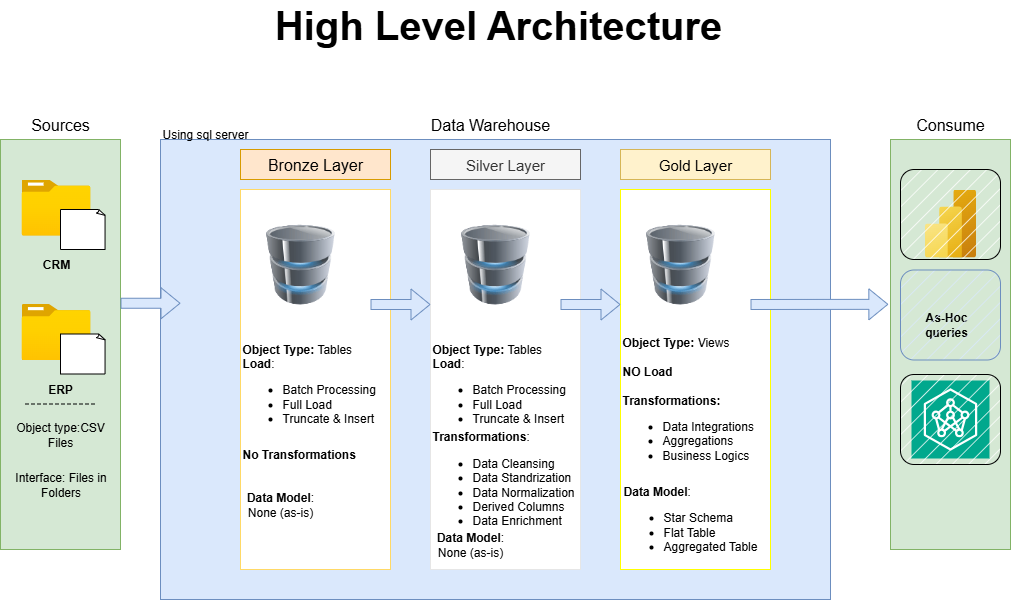

The diagram above was exported from draw.io. Its source (the exported page's mxGraphModel, read from the mxfile embedded in the PNG):
<mxGraphModel dx="1489" dy="894" grid="1" gridSize="10" guides="1" tooltips="1" connect="1" arrows="1" fold="1" page="1" pageScale="1" pageWidth="850" pageHeight="1100" math="0" shadow="0">
  <root>
    <mxCell id="0" />
    <mxCell id="1" parent="0" />
    <mxCell id="rmRmbhO8uARBXYyTepLv-4" value="" style="rounded=0;whiteSpace=wrap;html=1;strokeColor=#82b366;fillColor=#d5e8d4;" parent="1" vertex="1">
      <mxGeometry x="280" y="270" width="120" height="410" as="geometry" />
    </mxCell>
    <mxCell id="rmRmbhO8uARBXYyTepLv-5" value="&lt;font style=&quot;font-size: 16px;&quot;&gt;Sources&lt;/font&gt;" style="text;html=1;align=center;verticalAlign=middle;whiteSpace=wrap;rounded=0;" parent="1" vertex="1">
      <mxGeometry x="310" y="240" width="60" height="30" as="geometry" />
    </mxCell>
    <mxCell id="rmRmbhO8uARBXYyTepLv-6" value="" style="rounded=0;whiteSpace=wrap;html=1;strokeColor=#6c8ebf;fillColor=#dae8fc;" parent="1" vertex="1">
      <mxGeometry x="440" y="270" width="670" height="460" as="geometry" />
    </mxCell>
    <mxCell id="rmRmbhO8uARBXYyTepLv-7" value="&lt;font style=&quot;font-size: 16px;&quot;&gt;Data Warehouse&lt;/font&gt;" style="text;html=1;align=center;verticalAlign=middle;whiteSpace=wrap;rounded=0;" parent="1" vertex="1">
      <mxGeometry x="690" y="240" width="160" height="30" as="geometry" />
    </mxCell>
    <mxCell id="rmRmbhO8uARBXYyTepLv-9" value="" style="rounded=0;whiteSpace=wrap;html=1;strokeColor=#82b366;fillColor=#d5e8d4;" parent="1" vertex="1">
      <mxGeometry x="1170" y="270" width="120" height="410" as="geometry" />
    </mxCell>
    <mxCell id="rmRmbhO8uARBXYyTepLv-10" value="&lt;font style=&quot;font-size: 16px;&quot;&gt;Consume&lt;/font&gt;" style="text;html=1;align=center;verticalAlign=middle;whiteSpace=wrap;rounded=0;" parent="1" vertex="1">
      <mxGeometry x="1150" y="240" width="160" height="30" as="geometry" />
    </mxCell>
    <mxCell id="rmRmbhO8uARBXYyTepLv-11" value="&lt;font style=&quot;font-size: 16px;&quot;&gt;Bronze Layer&lt;/font&gt;" style="rounded=0;whiteSpace=wrap;html=1;fillColor=#ffe6cc;strokeColor=#d79b00;" parent="1" vertex="1">
      <mxGeometry x="520" y="280" width="150" height="30" as="geometry" />
    </mxCell>
    <mxCell id="rmRmbhO8uARBXYyTepLv-12" value="" style="rounded=0;whiteSpace=wrap;html=1;strokeColor=#FFD966;" parent="1" vertex="1">
      <mxGeometry x="520" y="320" width="150" height="380" as="geometry" />
    </mxCell>
    <mxCell id="rmRmbhO8uARBXYyTepLv-13" value="&lt;font style=&quot;font-size: 15px;&quot;&gt;Silver Layer&lt;/font&gt;" style="rounded=0;whiteSpace=wrap;html=1;fillColor=#f5f5f5;fontColor=#333333;strokeColor=#666666;" parent="1" vertex="1">
      <mxGeometry x="710" y="280" width="150" height="30" as="geometry" />
    </mxCell>
    <mxCell id="rmRmbhO8uARBXYyTepLv-14" value="" style="rounded=0;whiteSpace=wrap;html=1;strokeColor=#E6E6E6;" parent="1" vertex="1">
      <mxGeometry x="710" y="320" width="150" height="380" as="geometry" />
    </mxCell>
    <mxCell id="rmRmbhO8uARBXYyTepLv-15" value="" style="rounded=0;whiteSpace=wrap;html=1;strokeColor=#FFFF00;" parent="1" vertex="1">
      <mxGeometry x="900" y="320" width="150" height="380" as="geometry" />
    </mxCell>
    <mxCell id="rmRmbhO8uARBXYyTepLv-16" value="&lt;font style=&quot;font-size: 15px;&quot;&gt;Gold Layer&lt;/font&gt;" style="rounded=0;whiteSpace=wrap;html=1;fillColor=#fff2cc;strokeColor=#d6b656;" parent="1" vertex="1">
      <mxGeometry x="900" y="280" width="150" height="30" as="geometry" />
    </mxCell>
    <mxCell id="rmRmbhO8uARBXYyTepLv-17" value="" style="image;aspect=fixed;html=1;points=[];align=center;fontSize=12;image=img/lib/azure2/general/Folder_Blank.svg;" parent="1" vertex="1">
      <mxGeometry x="301" y="310" width="69" height="56.00000000000001" as="geometry" />
    </mxCell>
    <mxCell id="rmRmbhO8uARBXYyTepLv-18" value="" style="whiteSpace=wrap;html=1;shape=mxgraph.basic.document" parent="1" vertex="1">
      <mxGeometry x="340" y="340" width="45" height="40" as="geometry" />
    </mxCell>
    <mxCell id="rmRmbhO8uARBXYyTepLv-19" value="" style="image;aspect=fixed;html=1;points=[];align=center;fontSize=12;image=img/lib/azure2/general/Folder_Blank.svg;" parent="1" vertex="1">
      <mxGeometry x="301" y="434.5" width="69" height="56.00000000000001" as="geometry" />
    </mxCell>
    <mxCell id="rmRmbhO8uARBXYyTepLv-20" value="" style="whiteSpace=wrap;html=1;shape=mxgraph.basic.document" parent="1" vertex="1">
      <mxGeometry x="340" y="464.5" width="45" height="40" as="geometry" />
    </mxCell>
    <mxCell id="rmRmbhO8uARBXYyTepLv-21" value="&lt;b&gt;CRM&lt;/b&gt;" style="text;html=1;align=center;verticalAlign=middle;whiteSpace=wrap;rounded=0;" parent="1" vertex="1">
      <mxGeometry x="306" y="380" width="60" height="30" as="geometry" />
    </mxCell>
    <mxCell id="rmRmbhO8uARBXYyTepLv-22" value="&lt;b&gt;ERP&lt;/b&gt;" style="text;html=1;align=center;verticalAlign=middle;whiteSpace=wrap;rounded=0;" parent="1" vertex="1">
      <mxGeometry x="310" y="504.5" width="60" height="30" as="geometry" />
    </mxCell>
    <mxCell id="rmRmbhO8uARBXYyTepLv-24" value="" style="endArrow=none;dashed=1;html=1;rounded=0;" parent="1" edge="1">
      <mxGeometry width="50" height="50" relative="1" as="geometry">
        <mxPoint x="305" y="534.5" as="sourcePoint" />
        <mxPoint x="375" y="534.5" as="targetPoint" />
        <Array as="points">
          <mxPoint x="335" y="534.5" />
        </Array>
      </mxGeometry>
    </mxCell>
    <mxCell id="rmRmbhO8uARBXYyTepLv-26" value="Object type:CSV Files" style="text;html=1;align=center;verticalAlign=middle;whiteSpace=wrap;rounded=0;" parent="1" vertex="1">
      <mxGeometry x="288" y="550" width="104" height="30" as="geometry" />
    </mxCell>
    <mxCell id="rmRmbhO8uARBXYyTepLv-27" value="Interface: Files in Folders" style="text;html=1;align=center;verticalAlign=middle;whiteSpace=wrap;rounded=0;" parent="1" vertex="1">
      <mxGeometry x="290.5" y="600" width="99" height="30" as="geometry" />
    </mxCell>
    <mxCell id="rmRmbhO8uARBXYyTepLv-28" value="" style="image;html=1;image=img/lib/clip_art/computers/Database_128x128.png" parent="1" vertex="1">
      <mxGeometry x="540" y="355" width="80" height="80" as="geometry" />
    </mxCell>
    <mxCell id="rmRmbhO8uARBXYyTepLv-29" value="" style="image;html=1;image=img/lib/clip_art/computers/Database_128x128.png" parent="1" vertex="1">
      <mxGeometry x="735" y="355" width="80" height="80" as="geometry" />
    </mxCell>
    <mxCell id="rmRmbhO8uARBXYyTepLv-30" value="" style="image;html=1;image=img/lib/clip_art/computers/Database_128x128.png" parent="1" vertex="1">
      <mxGeometry x="920" y="355" width="80" height="80" as="geometry" />
    </mxCell>
    <mxCell id="rmRmbhO8uARBXYyTepLv-31" value="" style="shape=flexArrow;endArrow=classic;html=1;rounded=0;fillColor=#dae8fc;strokeColor=#6c8ebf;" parent="1" edge="1">
      <mxGeometry width="50" height="50" relative="1" as="geometry">
        <mxPoint x="400" y="433.75" as="sourcePoint" />
        <mxPoint x="460" y="433.75" as="targetPoint" />
      </mxGeometry>
    </mxCell>
    <mxCell id="rmRmbhO8uARBXYyTepLv-32" value="" style="shape=flexArrow;endArrow=classic;html=1;rounded=0;fillColor=#dae8fc;strokeColor=#6c8ebf;" parent="1" edge="1">
      <mxGeometry width="50" height="50" relative="1" as="geometry">
        <mxPoint x="650" y="435" as="sourcePoint" />
        <mxPoint x="710" y="435" as="targetPoint" />
      </mxGeometry>
    </mxCell>
    <mxCell id="rmRmbhO8uARBXYyTepLv-34" value="" style="shape=flexArrow;endArrow=classic;html=1;rounded=0;fillColor=#dae8fc;strokeColor=#6c8ebf;" parent="1" edge="1">
      <mxGeometry width="50" height="50" relative="1" as="geometry">
        <mxPoint x="840" y="435" as="sourcePoint" />
        <mxPoint x="900" y="435" as="targetPoint" />
      </mxGeometry>
    </mxCell>
    <mxCell id="rmRmbhO8uARBXYyTepLv-35" value="" style="shape=flexArrow;endArrow=classic;html=1;rounded=0;fillColor=#dae8fc;strokeColor=#6c8ebf;entryX=-0.018;entryY=0.402;entryDx=0;entryDy=0;entryPerimeter=0;" parent="1" target="rmRmbhO8uARBXYyTepLv-9" edge="1">
      <mxGeometry width="50" height="50" relative="1" as="geometry">
        <mxPoint x="1030" y="435" as="sourcePoint" />
        <mxPoint x="1168" y="439" as="targetPoint" />
      </mxGeometry>
    </mxCell>
    <mxCell id="rmRmbhO8uARBXYyTepLv-36" value="&lt;b&gt;Object Type:&lt;/b&gt;&amp;nbsp;Tables&lt;div style=&quot;&quot;&gt;&lt;b&gt;Load&lt;/b&gt;:&lt;/div&gt;&lt;div&gt;&lt;ul&gt;&lt;li&gt;Batch Processing&lt;/li&gt;&lt;li&gt;Full Load&lt;/li&gt;&lt;li&gt;Truncate &amp;amp; Insert&amp;nbsp;&lt;/li&gt;&lt;/ul&gt;&lt;/div&gt;" style="text;html=1;align=left;verticalAlign=middle;whiteSpace=wrap;rounded=0;" parent="1" vertex="1">
      <mxGeometry x="710" y="504.5" width="180" height="30" as="geometry" />
    </mxCell>
    <mxCell id="rmRmbhO8uARBXYyTepLv-38" value="&lt;div style=&quot;&quot;&gt;&lt;b style=&quot;background-color: transparent; color: light-dark(rgb(0, 0, 0), rgb(255, 255, 255));&quot;&gt;Transformations&lt;/b&gt;&lt;span style=&quot;background-color: transparent; color: light-dark(rgb(0, 0, 0), rgb(255, 255, 255));&quot;&gt;:&lt;/span&gt;&lt;/div&gt;&lt;div style=&quot;&quot;&gt;&lt;ul&gt;&lt;li&gt;Data Cleansing&lt;/li&gt;&lt;li&gt;Data Standrization&lt;/li&gt;&lt;li&gt;Data Normalization&lt;/li&gt;&lt;li&gt;Derived Columns&lt;/li&gt;&lt;li&gt;Data Enrichment&lt;/li&gt;&lt;/ul&gt;&lt;/div&gt;" style="text;html=1;align=left;verticalAlign=middle;whiteSpace=wrap;rounded=0;" parent="1" vertex="1">
      <mxGeometry x="710" y="600" width="160" height="30" as="geometry" />
    </mxCell>
    <mxCell id="rmRmbhO8uARBXYyTepLv-39" value="&lt;b&gt;Data Model&lt;/b&gt;: None (as-is)" style="text;html=1;align=center;verticalAlign=middle;whiteSpace=wrap;rounded=0;" parent="1" vertex="1">
      <mxGeometry x="710" y="660" width="80" height="30" as="geometry" />
    </mxCell>
    <mxCell id="rmRmbhO8uARBXYyTepLv-41" value="&lt;b&gt;Object Type:&lt;/b&gt;&amp;nbsp;Views&lt;div style=&quot;&quot;&gt;&lt;b&gt;&lt;br&gt;&lt;/b&gt;&lt;/div&gt;&lt;div style=&quot;&quot;&gt;&lt;b&gt;NO Load&lt;/b&gt;&lt;/div&gt;&lt;div style=&quot;&quot;&gt;&lt;b&gt;&lt;br&gt;&lt;/b&gt;&lt;/div&gt;&lt;div style=&quot;&quot;&gt;&lt;b&gt;Transformations:&lt;/b&gt;&lt;/div&gt;&lt;div&gt;&lt;ul&gt;&lt;li&gt;Data Integrations&lt;/li&gt;&lt;li&gt;Aggregations&lt;/li&gt;&lt;li&gt;Business Logics&amp;nbsp;&lt;/li&gt;&lt;/ul&gt;&lt;/div&gt;" style="text;html=1;align=left;verticalAlign=middle;whiteSpace=wrap;rounded=0;" parent="1" vertex="1">
      <mxGeometry x="900" y="520" width="180" height="30" as="geometry" />
    </mxCell>
    <mxCell id="rmRmbhO8uARBXYyTepLv-42" value="&lt;div style=&quot;text-align: left;&quot;&gt;&lt;b style=&quot;background-color: transparent; color: light-dark(rgb(0, 0, 0), rgb(255, 255, 255));&quot;&gt;Data Model&lt;/b&gt;&lt;span style=&quot;background-color: transparent; color: light-dark(rgb(0, 0, 0), rgb(255, 255, 255));&quot;&gt;:&amp;nbsp;&lt;/span&gt;&lt;/div&gt;&lt;div style=&quot;&quot;&gt;&lt;ul&gt;&lt;li style=&quot;text-align: left;&quot;&gt;Star Schema&lt;/li&gt;&lt;li style=&quot;text-align: left;&quot;&gt;Flat Table&lt;/li&gt;&lt;li style=&quot;text-align: left;&quot;&gt;Aggregated Table&lt;/li&gt;&lt;/ul&gt;&lt;/div&gt;" style="text;html=1;align=center;verticalAlign=middle;whiteSpace=wrap;rounded=0;" parent="1" vertex="1">
      <mxGeometry x="900" y="640" width="140" height="30" as="geometry" />
    </mxCell>
    <mxCell id="rmRmbhO8uARBXYyTepLv-43" value="&lt;b&gt;Object Type:&lt;/b&gt;&amp;nbsp;Tables&lt;div style=&quot;&quot;&gt;&lt;b&gt;Load&lt;/b&gt;:&lt;/div&gt;&lt;div&gt;&lt;ul&gt;&lt;li&gt;Batch Processing&lt;/li&gt;&lt;li&gt;Full Load&lt;/li&gt;&lt;li&gt;Truncate &amp;amp; Insert&amp;nbsp;&lt;/li&gt;&lt;/ul&gt;&lt;/div&gt;" style="text;html=1;align=left;verticalAlign=middle;whiteSpace=wrap;rounded=0;" parent="1" vertex="1">
      <mxGeometry x="520" y="504.5" width="180" height="30" as="geometry" />
    </mxCell>
    <mxCell id="rmRmbhO8uARBXYyTepLv-44" value="&lt;b&gt;No Transformations&lt;/b&gt;" style="text;html=1;align=left;verticalAlign=middle;whiteSpace=wrap;rounded=0;" parent="1" vertex="1">
      <mxGeometry x="520" y="570" width="120" height="30" as="geometry" />
    </mxCell>
    <mxCell id="rmRmbhO8uARBXYyTepLv-45" value="&lt;b&gt;Data Model&lt;/b&gt;: None (as-is)" style="text;html=1;align=center;verticalAlign=middle;whiteSpace=wrap;rounded=0;" parent="1" vertex="1">
      <mxGeometry x="520" y="620" width="80" height="30" as="geometry" />
    </mxCell>
    <mxCell id="rmRmbhO8uARBXYyTepLv-46" value="&lt;b&gt;&lt;font style=&quot;font-size: 40px;&quot;&gt;High Level Architecture&lt;/font&gt;&lt;/b&gt;" style="text;html=1;align=center;verticalAlign=middle;whiteSpace=wrap;rounded=0;" parent="1" vertex="1">
      <mxGeometry x="536" y="140" width="484" height="30" as="geometry" />
    </mxCell>
    <mxCell id="rmRmbhO8uARBXYyTepLv-47" value="" style="image;aspect=fixed;html=1;points=[];align=center;fontSize=12;image=img/lib/azure2/analytics/Power_BI_Embedded.svg;" parent="1" vertex="1">
      <mxGeometry x="1204.5" y="320" width="51" height="68" as="geometry" />
    </mxCell>
    <mxCell id="rmRmbhO8uARBXYyTepLv-49" value="" style="sketch=0;points=[[0,0,0],[0.25,0,0],[0.5,0,0],[0.75,0,0],[1,0,0],[0,1,0],[0.25,1,0],[0.5,1,0],[0.75,1,0],[1,1,0],[0,0.25,0],[0,0.5,0],[0,0.75,0],[1,0.25,0],[1,0.5,0],[1,0.75,0]];outlineConnect=0;fontColor=#232F3E;fillColor=#01A88D;strokeColor=#ffffff;dashed=0;verticalLabelPosition=bottom;verticalAlign=top;align=center;html=1;fontSize=12;fontStyle=0;aspect=fixed;shape=mxgraph.aws4.resourceIcon;resIcon=mxgraph.aws4.neuron_ml_sdk;" parent="1" vertex="1">
      <mxGeometry x="1191" y="511" width="78" height="78" as="geometry" />
    </mxCell>
    <mxCell id="rmRmbhO8uARBXYyTepLv-50" value="&lt;b&gt;As-Hoc queries&lt;/b&gt;" style="text;html=1;align=center;verticalAlign=middle;whiteSpace=wrap;rounded=0;" parent="1" vertex="1">
      <mxGeometry x="1195.5" y="440" width="60" height="30" as="geometry" />
    </mxCell>
    <mxCell id="rmRmbhO8uARBXYyTepLv-51" value="Using sql server" style="text;html=1;align=center;verticalAlign=middle;whiteSpace=wrap;rounded=0;" parent="1" vertex="1">
      <mxGeometry x="430" y="250" width="110" height="30" as="geometry" />
    </mxCell>
    <mxCell id="uyAx2ZeVsjYrMd8TnyT--1" value="" style="rounded=1;whiteSpace=wrap;html=1;fillStyle=hatch;" parent="1" vertex="1">
      <mxGeometry x="1180" y="300" width="100" height="90" as="geometry" />
    </mxCell>
    <mxCell id="uyAx2ZeVsjYrMd8TnyT--2" value="" style="rounded=1;whiteSpace=wrap;html=1;fillStyle=hatch;" parent="1" vertex="1">
      <mxGeometry x="1180" y="505" width="100" height="90" as="geometry" />
    </mxCell>
    <mxCell id="uyAx2ZeVsjYrMd8TnyT--3" value="" style="rounded=1;whiteSpace=wrap;html=1;fillStyle=hatch;fillColor=#dae8fc;strokeColor=#6c8ebf;" parent="1" vertex="1">
      <mxGeometry x="1180" y="400.5" width="100" height="90" as="geometry" />
    </mxCell>
  </root>
</mxGraphModel>